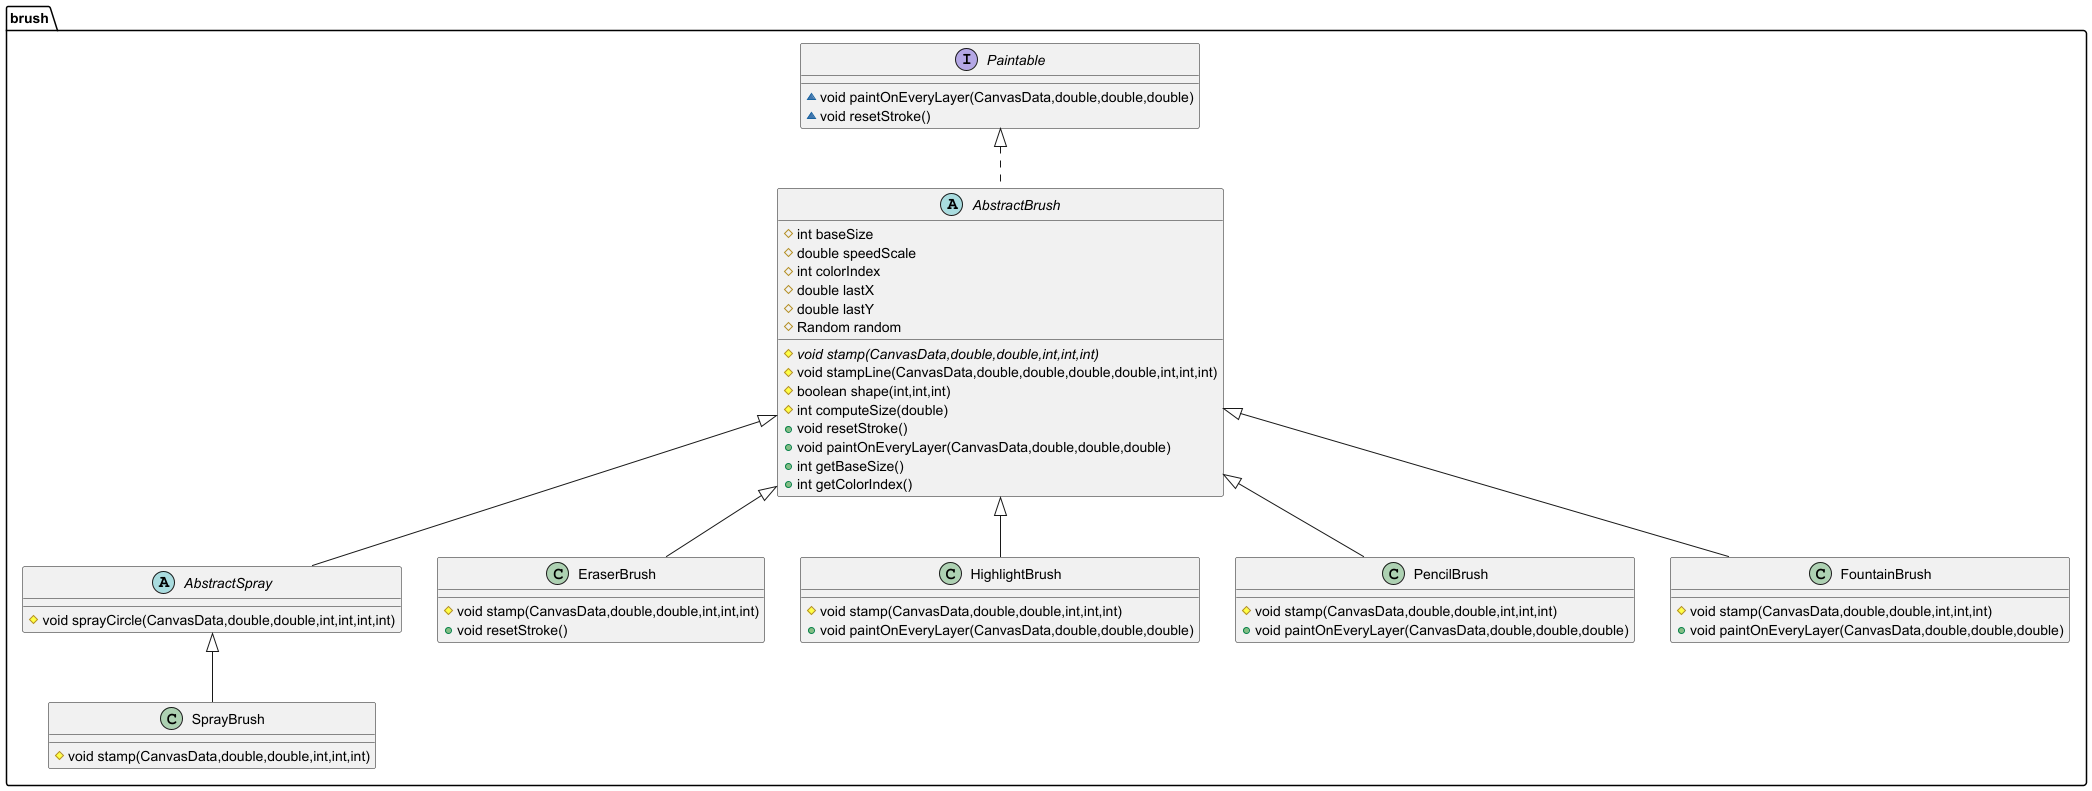

The diagram above was rendered by PlantUML. Its source (embedded in the PNG):
@startuml
abstract class brush.AbstractSpray {
# void sprayCircle(CanvasData,double,double,int,int,int,int)
}

class brush.EraserBrush {
# void stamp(CanvasData,double,double,int,int,int)
+ void resetStroke()
}

abstract class brush.AbstractBrush {
# int baseSize
# double speedScale
# int colorIndex
# double lastX
# double lastY
# Random random
# {abstract}void stamp(CanvasData,double,double,int,int,int)
# void stampLine(CanvasData,double,double,double,double,int,int,int)
# boolean shape(int,int,int)
# int computeSize(double)
+ void resetStroke()
+ void paintOnEveryLayer(CanvasData,double,double,double)
+ int getBaseSize()
+ int getColorIndex()
}


class brush.HighlightBrush {
# void stamp(CanvasData,double,double,int,int,int)
+ void paintOnEveryLayer(CanvasData,double,double,double)
}

class brush.SprayBrush {
# void stamp(CanvasData,double,double,int,int,int)
}

interface brush.Paintable {
~ void paintOnEveryLayer(CanvasData,double,double,double)
~ void resetStroke()
}

class brush.PencilBrush {
# void stamp(CanvasData,double,double,int,int,int)
+ void paintOnEveryLayer(CanvasData,double,double,double)
}

class brush.FountainBrush {
# void stamp(CanvasData,double,double,int,int,int)
+ void paintOnEveryLayer(CanvasData,double,double,double)
}



brush.AbstractBrush <|-- brush.AbstractSpray
brush.AbstractBrush <|-- brush.EraserBrush
brush.Paintable <|.. brush.AbstractBrush
brush.AbstractBrush <|-- brush.HighlightBrush
brush.AbstractSpray <|-- brush.SprayBrush
brush.AbstractBrush <|-- brush.PencilBrush
brush.AbstractBrush <|-- brush.FountainBrush
@enduml